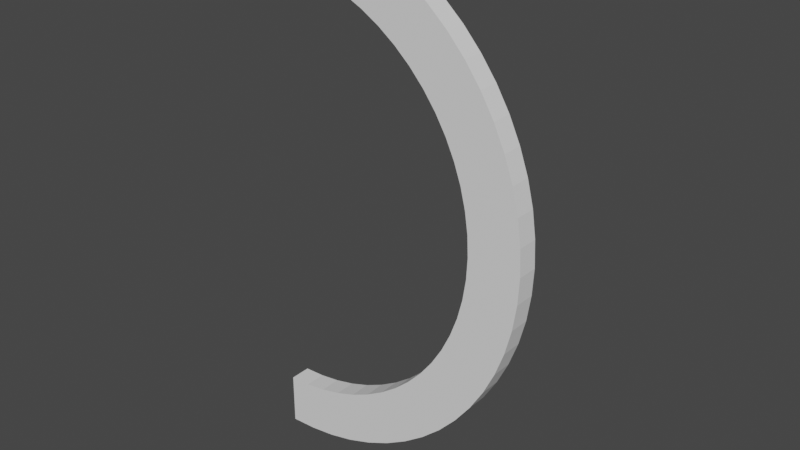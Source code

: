 # Source: HalfCircle.blend  (saved by Blender 2.92.15; exported with 4.5.12 LTS)
import bpy
from mathutils import Matrix  # noqa: F401  (used for matrix-valued properties, if any)

bpy.ops.wm.read_factory_settings(use_empty=True)
scene = bpy.context.scene
scene.name = 'Scene'

# ---- collections
col_collection = bpy.data.collections.new('Collection'); scene.collection.children.link(col_collection)

# ---- world
world_world = bpy.data.worlds.new('World'); scene.world = world_world
world_world.use_nodes = True; world_world.node_tree.nodes.clear()
_N = world_world.node_tree.nodes; _L = world_world.node_tree.links
n0 = _N.new('ShaderNodeOutputWorld'); n0.name = 'World Output'; n0.location = (300, 300)
n1 = _N.new('ShaderNodeBackground'); n1.name = 'Background'; n1.location = (10, 300)
n1.inputs[0].default_value = (0.05088, 0.05088, 0.05088, 1.0)
_L.new(n1.outputs[0], n0.inputs[0])
n0.is_active_output = True
world_world.color = (0.05088, 0.05088, 0.05088)
world_world.use_sun_shadow = False
world_world.sun_shadow_jitter_overblur = 0.0

# ---- meshes
me_circle = bpy.data.meshes.new('Circle')
me_circle.from_pydata([(-1.144e-05, 20.55, -1.0), (3.815e-06, -20.55, -1.0), (2.014, -20.45, -1.0), (4.009, -20.15, -1.0), (5.965, -19.66, -1.0), (7.863, -18.98, -1.0), (9.686, -18.12, -1.0), (11.42, -17.08, -1.0), (13.04, -15.88, -1.0), (14.53, -14.53, -1.0), (15.88, -13.04, -1.0), (17.08, -11.42, -1.0), (18.12, -9.686, -1.0), (18.98, -7.863, -1.0), (19.66, -5.965, -1.0), (20.15, -4.009, -1.0), (20.45, -2.014, -1.0), (20.55, 0.0, -1.0), (20.45, 2.014, -1.0), (20.15, 4.009, -1.0), (19.66, 5.965, -1.0), (18.98, 7.863, -1.0), (18.12, 9.686, -1.0), (17.08, 11.42, -1.0), (15.88, 13.04, -1.0), (14.53, 14.53, -1.0), (13.04, 15.88, -1.0), (11.42, 17.08, -1.0), (9.686, 18.12, -1.0), (7.863, 18.98, -1.0), (5.965, 19.66, -1.0), (4.009, 20.15, -1.0), (2.014, 20.45, -1.0), (-1.526e-05, 25.53, -1.0), (3.815e-06, -25.53, -1.0), (2.502, -25.4, -1.0), (4.98, -25.04, -1.0), (7.41, -24.43, -1.0), (9.769, -23.58, -1.0), (12.03, -22.51, -1.0), (14.18, -21.22, -1.0), (16.19, -19.73, -1.0), (18.05, -18.05, -1.0), (19.73, -16.19, -1.0), (21.22, -14.18, -1.0), (22.51, -12.03, -1.0), (23.58, -9.769, -1.0), (24.43, -7.41, -1.0), (25.04, -4.98, -1.0), (25.4, -2.502, -1.0), (25.53, 0.0, -1.0), (25.4, 2.502, -1.0), (25.04, 4.98, -1.0), (24.43, 7.41, -1.0), (23.58, 9.769, -1.0), (22.51, 12.03, -1.0), (21.22, 14.18, -1.0), (19.73, 16.19, -1.0), (18.05, 18.05, -1.0), (16.19, 19.73, -1.0), (14.18, 21.22, -1.0), (12.03, 22.51, -1.0), (9.769, 23.58, -1.0), (7.41, 24.43, -1.0), (4.98, 25.04, -1.0), (2.502, 25.4, -1.0), (-1.144e-05, 20.55, 1.0), (3.815e-06, -20.55, 1.0), (2.014, -20.45, 1.0), (4.009, -20.15, 1.0), (5.965, -19.66, 1.0), (7.863, -18.98, 1.0), (9.686, -18.12, 1.0), (11.42, -17.08, 1.0), (13.04, -15.88, 1.0), (14.53, -14.53, 1.0), (15.88, -13.04, 1.0), (17.08, -11.42, 1.0), (18.12, -9.686, 1.0), (18.98, -7.863, 1.0), (19.66, -5.965, 1.0), (20.15, -4.009, 1.0), (20.45, -2.014, 1.0), (20.55, 0.0, 1.0), (20.45, 2.014, 1.0), (20.15, 4.009, 1.0), (19.66, 5.965, 1.0), (18.98, 7.863, 1.0), (18.12, 9.686, 1.0), (17.08, 11.42, 1.0), (15.88, 13.04, 1.0), (14.53, 14.53, 1.0), (13.04, 15.88, 1.0), (11.42, 17.08, 1.0), (9.686, 18.12, 1.0), (7.863, 18.98, 1.0), (5.965, 19.66, 1.0), (4.009, 20.15, 1.0), (2.014, 20.45, 1.0), (-1.526e-05, 25.53, 1.0), (3.815e-06, -25.53, 1.0), (2.502, -25.4, 1.0), (4.98, -25.04, 1.0), (7.41, -24.43, 1.0), (9.769, -23.58, 1.0), (12.03, -22.51, 1.0), (14.18, -21.22, 1.0), (16.19, -19.73, 1.0), (18.05, -18.05, 1.0), (19.73, -16.19, 1.0), (21.22, -14.18, 1.0), (22.51, -12.03, 1.0), (23.58, -9.769, 1.0), (24.43, -7.41, 1.0), (25.04, -4.98, 1.0), (25.4, -2.502, 1.0), (25.53, 0.0, 1.0), (25.4, 2.502, 1.0), (25.04, 4.98, 1.0), (24.43, 7.41, 1.0), (23.58, 9.769, 1.0), (22.51, 12.03, 1.0), (21.22, 14.18, 1.0), (19.73, 16.19, 1.0), (18.05, 18.05, 1.0), (16.19, 19.73, 1.0), (14.18, 21.22, 1.0), (12.03, 22.51, 1.0), (9.769, 23.58, 1.0), (7.41, 24.43, 1.0), (4.98, 25.04, 1.0), (2.502, 25.4, 1.0)], [], [(28, 61, 60, 27), (2, 35, 34, 1), (29, 62, 61, 28), (3, 36, 35, 2), (30, 63, 62, 29), (4, 37, 36, 3), (31, 64, 63, 30), (5, 38, 37, 4), (32, 65, 64, 31), (6, 39, 38, 5), (0, 33, 65, 32), (7, 40, 39, 6), (8, 41, 40, 7), (9, 42, 41, 8), (10, 43, 42, 9), (11, 44, 43, 10), (12, 45, 44, 11), (13, 46, 45, 12), (14, 47, 46, 13), (15, 48, 47, 14), (16, 49, 48, 15), (17, 50, 49, 16), (18, 51, 50, 17), (19, 52, 51, 18), (20, 53, 52, 19), (21, 54, 53, 20), (22, 55, 54, 21), (23, 56, 55, 22), (24, 57, 56, 23), (25, 58, 57, 24), (26, 59, 58, 25), (27, 60, 59, 26), (94, 93, 126, 127), (68, 67, 100, 101), (95, 94, 127, 128), (69, 68, 101, 102), (96, 95, 128, 129), (70, 69, 102, 103), (97, 96, 129, 130), (71, 70, 103, 104), (98, 97, 130, 131), (72, 71, 104, 105), (66, 98, 131, 99), (73, 72, 105, 106), (74, 73, 106, 107), (75, 74, 107, 108), (76, 75, 108, 109), (77, 76, 109, 110), (78, 77, 110, 111), (79, 78, 111, 112), (80, 79, 112, 113), (81, 80, 113, 114), (82, 81, 114, 115), (83, 82, 115, 116), (84, 83, 116, 117), (85, 84, 117, 118), (86, 85, 118, 119), (87, 86, 119, 120), (88, 87, 120, 121), (89, 88, 121, 122), (90, 89, 122, 123), (91, 90, 123, 124), (92, 91, 124, 125), (93, 92, 125, 126), (2, 1, 67, 68), (3, 2, 68, 69), (4, 3, 69, 70), (5, 4, 70, 71), (6, 5, 71, 72), (7, 6, 72, 73), (8, 7, 73, 74), (9, 8, 74, 75), (10, 9, 75, 76), (11, 10, 76, 77), (12, 11, 77, 78), (13, 12, 78, 79), (14, 13, 79, 80), (34, 35, 101, 100), (15, 14, 80, 81), (35, 36, 102, 101), (16, 15, 81, 82), (36, 37, 103, 102), (17, 16, 82, 83), (37, 38, 104, 103), (18, 17, 83, 84), (38, 39, 105, 104), (19, 18, 84, 85), (39, 40, 106, 105), (20, 19, 85, 86), (40, 41, 107, 106), (21, 20, 86, 87), (41, 42, 108, 107), (22, 21, 87, 88), (42, 43, 109, 108), (23, 22, 88, 89), (43, 44, 110, 109), (24, 23, 89, 90), (44, 45, 111, 110), (25, 24, 90, 91), (45, 46, 112, 111), (26, 25, 91, 92), (46, 47, 113, 112), (27, 26, 92, 93), (47, 48, 114, 113), (28, 27, 93, 94), (48, 49, 115, 114), (29, 28, 94, 95), (49, 50, 116, 115), (30, 29, 95, 96), (50, 51, 117, 116), (31, 30, 96, 97), (51, 52, 118, 117), (32, 31, 97, 98), (52, 53, 119, 118), (0, 32, 98, 66), (53, 54, 120, 119), (54, 55, 121, 120), (55, 56, 122, 121), (56, 57, 123, 122), (57, 58, 124, 123), (58, 59, 125, 124), (59, 60, 126, 125), (60, 61, 127, 126), (61, 62, 128, 127), (62, 63, 129, 128), (63, 64, 130, 129), (64, 65, 131, 130), (65, 33, 99, 131), (34, 100, 67, 1), (0, 66, 99, 33)])
_uv = me_circle.uv_layers.new(name='UVMap')
_uv.uv.foreach_set('vector', [0.0, 0.0, 0.0, 0.0, 0.0, 0.0, 0.0, 0.0, 0.0, 0.0, 0.0, 0.0, 0.0, 0.0, 0.0, 0.0, 0.0, 0.0, 0.0, 0.0, 0.0, 0.0, 0.0, 0.0, 0.0, 0.0, 0.0, 0.0, 0.0, 0.0, 0.0, 0.0, 0.0, 0.0, 0.0, 0.0, 0.0, 0.0, 0.0, 0.0, 0.0, 0.0, 0.0, 0.0, 0.0, 0.0, 0.0, 0.0, 0.0, 0.0, 0.0, 0.0, 0.0, 0.0, 0.0, 0.0, 0.0, 0.0, 0.0, 0.0, 0.0, 0.0, 0.0, 0.0, 0.0, 0.0, 0.0, 0.0, 0.0, 0.0, 0.0, 0.0, 0.0, 0.0, 0.0, 0.0, 0.0, 0.0, 0.0, 0.0, 0.0, 0.0, 0.0, 0.0, 0.0, 0.0, 0.0, 0.0, 0.0, 0.0, 0.0, 0.0, 0.0, 0.0, 0.0, 0.0, 0.0, 0.0, 0.0, 0.0, 0.0, 0.0, 0.0, 0.0, 0.0, 0.0, 0.0, 0.0, 0.0, 0.0, 0.0, 0.0, 0.0, 0.0, 0.0, 0.0, 0.0, 0.0, 0.0, 0.0, 0.0, 0.0, 0.0, 0.0, 0.0, 0.0, 0.0, 0.0, 0.0, 0.0, 0.0, 0.0, 0.0, 0.0, 0.0, 0.0, 0.0, 0.0, 0.0, 0.0, 0.0, 0.0, 0.0, 0.0, 0.0, 0.0, 0.0, 0.0, 0.0, 0.0, 0.0, 0.0, 0.0, 0.0, 0.0, 0.0, 0.0, 0.0, 0.0, 0.0, 0.0, 0.0, 0.0, 0.0, 0.0, 0.0, 0.0, 0.0, 0.0, 0.0, 0.0, 0.0, 0.0, 0.0, 0.0, 0.0, 0.0, 0.0, 0.0, 0.0, 0.0, 0.0, 0.0, 0.0, 0.0, 0.0, 0.0, 0.0, 0.0, 0.0, 0.0, 0.0, 0.0, 0.0, 0.0, 0.0, 0.0, 0.0, 0.0, 0.0, 0.0, 0.0, 0.0, 0.0, 0.0, 0.0, 0.0, 0.0, 0.0, 0.0, 0.0, 0.0, 0.0, 0.0, 0.0, 0.0, 0.0, 0.0, 0.0, 0.0, 0.0, 0.0, 0.0, 0.0, 0.0, 0.0, 0.0, 0.0, 0.0, 0.0, 0.0, 0.0, 0.0, 0.0, 0.0, 0.0, 0.0, 0.0, 0.0, 0.0, 0.0, 0.0, 0.0, 0.0, 0.0, 0.0, 0.0, 0.0, 0.0, 0.0, 0.0, 0.0, 0.0, 0.0, 0.0, 0.0, 0.0, 0.0, 0.0, 0.0, 0.0, 0.0, 0.0, 0.0, 0.0, 0.0, 0.0, 0.0, 0.0, 0.0, 0.0, 0.0, 0.0, 0.0, 0.0, 0.0, 0.0, 0.0, 0.0, 0.0, 0.0, 0.0, 0.0, 0.0, 0.0, 0.0, 0.0, 0.0, 0.0, 0.0, 0.0, 0.0, 0.0, 0.0, 0.0, 0.0, 0.0, 0.0, 0.0, 0.0, 0.0, 0.0, 0.0, 0.0, 0.0, 0.0, 0.0, 0.0, 0.0, 0.0, 0.0, 0.0, 0.0, 0.0, 0.0, 0.0, 0.0, 0.0, 0.0, 0.0, 0.0, 0.0, 0.0, 0.0, 0.0, 0.0, 0.0, 0.0, 0.0, 0.0, 0.0, 0.0, 0.0, 0.0, 0.0, 0.0, 0.0, 0.0, 0.0, 0.0, 0.0, 0.0, 0.0, 0.0, 0.0, 0.0, 0.0, 0.0, 0.0, 0.0, 0.0, 0.0, 0.0, 0.0, 0.0, 0.0, 0.0, 0.0, 0.0, 0.0, 0.0, 0.0, 0.0, 0.0, 0.0, 0.0, 0.0, 0.0, 0.0, 0.0, 0.0, 0.0, 0.0, 0.0, 0.0, 0.0, 0.0, 0.0, 0.0, 0.0, 0.0, 0.0, 0.0, 0.0, 0.0, 0.0, 0.0, 0.0, 0.0, 0.0, 0.0, 0.0, 0.0, 0.0, 0.0, 0.0, 0.0, 0.0, 0.0, 0.0, 0.0, 0.0, 0.0, 0.0, 0.0, 0.0, 0.0, 0.0, 0.0, 0.0, 0.0, 0.0, 0.0, 0.0, 0.0, 0.0, 0.0, 0.0, 0.0, 0.0, 0.0, 0.0, 0.0, 0.0, 0.0, 0.0, 0.0, 0.0, 0.0, 0.0, 0.0, 0.0, 0.0, 0.0, 0.0, 0.0, 0.0, 0.0, 0.0, 0.0, 0.0, 0.0, 0.0, 0.0, 0.0, 0.0, 0.0, 0.0, 0.0, 0.0, 0.0, 0.0, 0.0, 0.0, 0.0, 0.0, 0.0, 0.0, 0.0, 0.0, 0.0, 0.0, 0.0, 0.0, 0.0, 0.0, 0.0, 0.0, 0.0, 0.0, 0.0, 0.0, 0.0, 0.0, 0.0, 0.0, 0.0, 0.0, 0.0, 0.0, 0.0, 0.0, 0.0, 0.0, 0.0, 0.0, 0.0, 0.0, 0.0, 0.0, 0.0, 0.0, 0.0, 0.0, 0.0, 0.0, 0.0, 0.0, 0.0, 0.0, 0.0, 0.0, 0.0, 0.0, 0.0, 0.0, 0.0, 0.0, 0.0, 0.0, 0.0, 0.0, 0.0, 0.0, 0.0, 0.0, 0.0, 0.0, 0.0, 0.0, 0.0, 0.0, 0.0, 0.0, 0.0, 0.0, 0.0, 0.0, 0.0, 0.0, 0.0, 0.0, 0.0, 0.0, 0.0, 0.0, 0.0, 0.0, 0.0, 0.0, 0.0, 0.0, 0.0, 0.0, 0.0, 0.0, 0.0, 0.0, 0.0, 0.0, 0.0, 0.0, 0.0, 0.0, 0.0, 0.0, 0.0, 0.0, 0.0, 0.0, 0.0, 0.0, 0.0, 0.0, 0.0, 0.0, 0.0, 0.0, 0.0, 0.0, 0.0, 0.0, 0.0, 0.0, 0.0, 0.0, 0.0, 0.0, 0.0, 0.0, 0.0, 0.0, 0.0, 0.0, 0.0, 0.0, 0.0, 0.0, 0.0, 0.0, 0.0, 0.0, 0.0, 0.0, 0.0, 0.0, 0.0, 0.0, 0.0, 0.0, 0.0, 0.0, 0.0, 0.0, 0.0, 0.0, 0.0, 0.0, 0.0, 0.0, 0.0, 0.0, 0.0, 0.0, 0.0, 0.0, 0.0, 0.0, 0.0, 0.0, 0.0, 0.0, 0.0, 0.0, 0.0, 0.0, 0.0, 0.0, 0.0, 0.0, 0.0, 0.0, 0.0, 0.0, 0.0, 0.0, 0.0, 0.0, 0.0, 0.0, 0.0, 0.0, 0.0, 0.0, 0.0, 0.0, 0.0, 0.0, 0.0, 0.0, 0.0, 0.0, 0.0, 0.0, 0.0, 0.0, 0.0, 0.0, 0.0, 0.0, 0.0, 0.0, 0.0, 0.0, 0.0, 0.0, 0.0, 0.0, 0.0, 0.0, 0.0, 0.0, 0.0, 0.0, 0.0, 0.0, 0.0, 0.0, 0.0, 0.0, 0.0, 0.0, 0.0, 0.0, 0.0, 0.0, 0.0, 0.0, 0.0, 0.0, 0.0, 0.0, 0.0, 0.0, 0.0, 0.0, 0.0, 0.0, 0.0, 0.0, 0.0, 0.0, 0.0, 0.0, 0.0, 0.0, 0.0, 0.0, 0.0, 0.0, 0.0, 0.0, 0.0, 0.0, 0.0, 0.0, 0.0, 0.0, 0.0, 0.0, 0.0, 0.0, 0.0, 0.0, 0.0, 0.0, 0.0, 0.0, 0.0, 0.0, 0.0, 0.0, 0.0, 0.0, 0.0, 0.0, 0.0, 0.0, 0.0, 0.0, 0.0, 0.0, 0.0, 0.0, 0.0, 0.0, 0.0, 0.0, 0.0, 0.0, 0.0, 0.0, 0.0, 0.0, 0.0, 0.0, 0.0, 0.0, 0.0, 0.0, 0.0, 0.0, 0.0, 0.0, 0.0, 0.0, 0.0, 0.0, 0.0, 0.0, 0.0, 0.0, 0.0, 0.0, 0.0, 0.0, 0.0, 0.0, 0.0, 0.0, 0.0, 0.0, 0.0, 0.0, 0.0, 0.0, 0.0, 0.0, 0.0, 0.0, 0.0, 0.0, 0.0, 0.0, 0.0, 0.0, 0.0, 0.0, 0.0, 0.0, 0.0, 0.0, 0.0, 0.0, 0.0, 0.0, 0.0, 0.0, 0.0, 0.0, 0.0, 0.0, 0.0, 0.0, 0.0, 0.0, 0.0, 0.0, 0.0, 0.0, 0.0, 0.0, 0.0, 0.0, 0.0, 0.0, 0.0, 0.0, 0.0, 0.0, 0.0, 0.0, 0.0, 0.0, 0.0, 0.0, 0.0, 0.0, 0.0, 0.0, 0.0, 0.0, 0.0, 0.0, 0.0, 0.0, 0.0, 0.0, 0.0, 0.0, 0.0, 0.0, 0.0, 0.0, 0.0, 0.0, 0.0, 0.0, 0.0, 0.0, 0.0, 0.0, 0.0, 0.0, 0.0, 0.0, 0.0, 0.0, 0.0, 0.0, 0.0, 0.0, 0.0, 0.0, 0.0, 0.0, 0.0, 0.0, 0.0, 0.0, 0.0, 0.0, 0.0, 0.0, 0.0, 0.0, 0.0, 0.0, 0.0, 0.0, 0.0, 0.0, 0.0, 0.0, 0.0, 0.0, 0.0, 0.0, 0.0, 0.0, 0.0, 0.0, 0.0, 0.0, 0.0, 0.0, 0.0, 0.0, 0.0, 0.0, 0.0, 0.0, 0.0, 0.0, 0.0, 0.0, 0.0, 0.0, 0.0, 0.0, 0.0, 0.0, 0.0, 0.0, 0.0, 0.0, 0.0, 0.0, 0.0, 0.0, 0.0, 0.0, 0.0, 0.0, 0.0, 0.0, 0.0, 0.0, 0.0, 0.0, 0.0, 0.0, 0.0, 0.0, 0.0, 0.0, 0.0, 0.0, 0.0, 0.0, 0.0, 0.0, 0.0, 0.0, 0.0, 0.0, 0.0, 0.0, 0.0, 0.0, 0.0, 0.0, 0.0, 0.0, 0.0, 0.0, 0.0, 0.0, 0.0, 0.0, 0.0, 0.0, 0.0, 0.0, 0.0, 0.0, 0.0, 0.0, 0.0, 0.0, 0.0, 0.0, 0.0, 0.0, 0.0, 0.0, 0.0, 0.0, 0.0, 0.0, 0.0, 0.0, 0.0, 0.0, 0.0, 0.0, 0.0, 0.0, 0.0, 0.0, 0.0, 0.0, 0.0, 0.0, 0.0, 0.0, 0.0, 0.0, 0.0, 0.0, 0.0, 0.0, 0.0, 0.0, 0.0, 0.0, 0.0, 0.0, 0.0, 0.0, 0.0, 0.0, 0.0, 0.0, 0.0, 0.0, 0.0, 0.0, 0.0, 0.0, 0.0, 0.0, 0.0, 0.0, 0.0, 0.0, 0.0, 0.0, 0.0, 0.0])
me_circle.use_remesh_fix_poles = True
me_circle.use_remesh_preserve_attributes = False
me_circle.use_mirror_vertex_groups = False
me_circle.update()

# ---- objects
ob_circle = bpy.data.objects.new('Circle', me_circle)

# ---- transforms, parenting, visibility, modifiers, constraints
ob_circle.location = (-35.5, 1.0, -35.5)
ob_circle.rotation_euler = (1.571, -0.0, 0.0)
ob_circle.scale = (1.0, -1.0, -1.0)
ob_circle.lineart.crease_threshold = 0.0

# ---- collection membership
col_collection.objects.link(ob_circle)

# ---- scene / render settings (as saved in the file)
scene.frame_start = 1; scene.frame_end = 250; scene.frame_set(1)
scene.render.engine = 'BLENDER_EEVEE_NEXT'
scene.cycles.use_denoising = False
scene.cycles.samples = 128
scene.cycles.sampling_pattern = 'TABULATED_SOBOL'
scene.cycles.use_adaptive_sampling = False
scene.cycles.use_light_tree = False
scene.view_settings.view_transform = 'Filmic'
bpy.context.view_layer.update()

# ---- added for rendering (the .blend has no active camera and no usable light): camera, sun
cam_auto = bpy.data.cameras.new('AutoCamera')
cam_auto.lens = 50.0
cam_auto.sensor_width = 36.0
cam_auto.clip_end = 1000.0
ob_auto_camera = bpy.data.objects.new('AutoCamera', cam_auto)
scene.collection.objects.link(ob_auto_camera)
ob_auto_camera.location = (30.1078, -62.4132, 6.77546)
ob_auto_camera.rotation_euler = (1.09748, -7.21219e-08, 0.694738)
scene.camera = ob_auto_camera
light_auto_sun = bpy.data.lights.new('AutoSun', 'SUN')
light_auto_sun.energy = 3.0
light_auto_sun.angle = 0.0523599
ob_auto_sun = bpy.data.objects.new('AutoSun', light_auto_sun)
scene.collection.objects.link(ob_auto_sun)
ob_auto_sun.rotation_euler = (0.872665, 0.174533, 0.523599)
bpy.context.view_layer.update()
